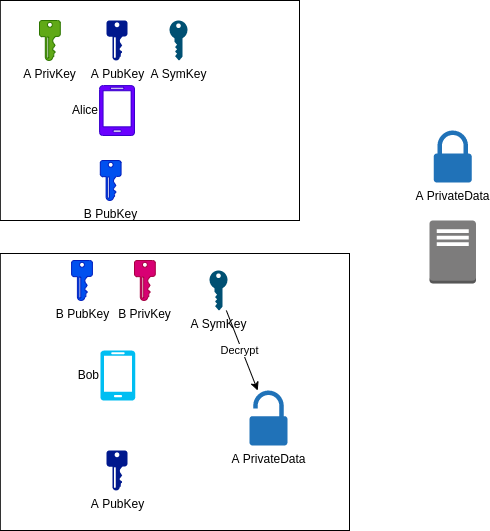

The diagram above was exported from draw.io. Its source (the exported page's mxGraphModel, read from the mxfile embedded in the PNG):
<mxGraphModel dx="856" dy="602" grid="1" gridSize="10" guides="1" tooltips="1" connect="1" arrows="1" fold="1" page="1" pageScale="1" pageWidth="850" pageHeight="1100" math="0" shadow="0">
  <root>
    <mxCell id="0" />
    <mxCell id="1" parent="0" />
    <mxCell id="2" value="" style="rounded=0;whiteSpace=wrap;html=1;fillColor=none;fontColor=default;" parent="1" vertex="1">
      <mxGeometry x="30.8" y="273" width="349.2" height="277" as="geometry" />
    </mxCell>
    <mxCell id="3" value="" style="rounded=0;whiteSpace=wrap;html=1;fillColor=none;fontColor=default;" parent="1" vertex="1">
      <mxGeometry x="30.8" y="20" width="299.2" height="220" as="geometry" />
    </mxCell>
    <mxCell id="4" value="" style="outlineConnect=0;dashed=0;verticalLabelPosition=bottom;verticalAlign=top;align=center;html=1;shape=mxgraph.aws3.traditional_server;fillColor=#7D7C7C;gradientColor=none;fontColor=default;" parent="1" vertex="1">
      <mxGeometry x="460" y="240" width="46.5" height="63" as="geometry" />
    </mxCell>
    <mxCell id="5" value="Bob" style="verticalLabelPosition=middle;html=1;verticalAlign=middle;align=right;strokeColor=none;fillColor=#00BEF2;shape=mxgraph.azure.mobile;pointerEvents=1;labelPosition=left;fontColor=default;" parent="1" vertex="1">
      <mxGeometry x="130.8" y="370" width="35" height="50" as="geometry" />
    </mxCell>
    <mxCell id="6" value="Alice" style="verticalLabelPosition=middle;html=1;verticalAlign=middle;align=right;strokeColor=#3700CC;fillColor=#6a00ff;shape=mxgraph.azure.mobile;pointerEvents=1;fontColor=default;labelPosition=left;" parent="1" vertex="1">
      <mxGeometry x="130.00000000000003" y="105" width="35" height="50" as="geometry" />
    </mxCell>
    <mxCell id="7" value="A PubKey" style="sketch=0;aspect=fixed;pointerEvents=1;shadow=0;dashed=0;html=1;strokeColor=none;labelPosition=center;verticalLabelPosition=bottom;verticalAlign=top;align=center;fillColor=#00188D;shape=mxgraph.mscae.enterprise.key_permissions;fontColor=default;" parent="1" vertex="1">
      <mxGeometry x="137.1" y="40" width="20.8" height="40" as="geometry" />
    </mxCell>
    <mxCell id="8" value="A SymKey" style="points=[[0,0.5,0],[0.24,0,0],[0.5,0.28,0],[0.995,0.475,0],[0.5,0.72,0],[0.24,1,0]];verticalLabelPosition=bottom;sketch=0;html=1;verticalAlign=top;aspect=fixed;align=center;pointerEvents=1;shape=mxgraph.cisco19.key;fillColor=#005073;strokeColor=none;rotation=0;direction=south;fontColor=default;" parent="1" vertex="1">
      <mxGeometry x="200" y="40" width="18" height="40" as="geometry" />
    </mxCell>
    <mxCell id="10" value="A PrivateData" style="sketch=0;pointerEvents=1;shadow=0;dashed=0;html=1;strokeColor=none;labelPosition=center;verticalLabelPosition=bottom;verticalAlign=top;outlineConnect=0;align=center;shape=mxgraph.office.security.lock_protected;fillColor=#2072B8;fontColor=default;" parent="1" vertex="1">
      <mxGeometry x="464.25" y="150" width="38" height="52" as="geometry" />
    </mxCell>
    <mxCell id="11" value="A PubKey" style="sketch=0;aspect=fixed;pointerEvents=1;shadow=0;dashed=0;html=1;strokeColor=none;labelPosition=center;verticalLabelPosition=bottom;verticalAlign=top;align=center;fillColor=#00188D;shape=mxgraph.mscae.enterprise.key_permissions;fontColor=default;" parent="1" vertex="1">
      <mxGeometry x="137.1" y="470" width="20.8" height="40" as="geometry" />
    </mxCell>
    <mxCell id="12" value="B PubKey" style="sketch=0;aspect=fixed;pointerEvents=1;shadow=0;dashed=0;html=1;strokeColor=#001DBC;labelPosition=center;verticalLabelPosition=bottom;verticalAlign=top;align=center;fillColor=#0050ef;shape=mxgraph.mscae.enterprise.key_permissions;fontColor=default;" parent="1" vertex="1">
      <mxGeometry x="102.1" y="280" width="20.8" height="40" as="geometry" />
    </mxCell>
    <mxCell id="13" value="A PrivKey" style="sketch=0;aspect=fixed;pointerEvents=1;shadow=0;dashed=0;html=1;strokeColor=#2D7600;labelPosition=center;verticalLabelPosition=bottom;verticalAlign=top;align=center;fillColor=#60a917;shape=mxgraph.mscae.enterprise.key_permissions;fontColor=default;" parent="1" vertex="1">
      <mxGeometry x="70" y="40" width="20.8" height="40" as="geometry" />
    </mxCell>
    <mxCell id="14" value="B PrivKey" style="sketch=0;aspect=fixed;pointerEvents=1;shadow=0;dashed=0;html=1;strokeColor=#A50040;labelPosition=center;verticalLabelPosition=bottom;verticalAlign=top;align=center;fillColor=#d80073;shape=mxgraph.mscae.enterprise.key_permissions;fontColor=default;" parent="1" vertex="1">
      <mxGeometry x="165" y="280" width="20.8" height="40" as="geometry" />
    </mxCell>
    <mxCell id="15" value="B PubKey" style="sketch=0;aspect=fixed;pointerEvents=1;shadow=0;dashed=0;html=1;strokeColor=#001DBC;labelPosition=center;verticalLabelPosition=bottom;verticalAlign=top;align=center;fillColor=#0050ef;shape=mxgraph.mscae.enterprise.key_permissions;fontColor=default;" parent="1" vertex="1">
      <mxGeometry x="130.79999999999998" y="180" width="20.8" height="40" as="geometry" />
    </mxCell>
    <mxCell id="22" style="edgeStyle=none;html=1;fontColor=default;" parent="1" source="16" target="19" edge="1">
      <mxGeometry relative="1" as="geometry" />
    </mxCell>
    <mxCell id="23" value="Decrypt" style="edgeLabel;html=1;align=center;verticalAlign=middle;resizable=0;points=[];fontColor=default;" parent="22" vertex="1" connectable="0">
      <mxGeometry x="0.5871" y="-1" relative="1" as="geometry">
        <mxPoint x="-11" y="-24" as="offset" />
      </mxGeometry>
    </mxCell>
    <mxCell id="16" value="A SymKey" style="points=[[0,0.5,0],[0.24,0,0],[0.5,0.28,0],[0.995,0.475,0],[0.5,0.72,0],[0.24,1,0]];verticalLabelPosition=bottom;sketch=0;html=1;verticalAlign=top;aspect=fixed;align=center;pointerEvents=1;shape=mxgraph.cisco19.key;fillColor=#005073;strokeColor=none;rotation=0;direction=south;fontColor=default;" parent="1" vertex="1">
      <mxGeometry x="240" y="290" width="18" height="40" as="geometry" />
    </mxCell>
    <mxCell id="19" value="&lt;span style=&quot;font-family: &amp;#34;helvetica&amp;#34; ; font-size: 12px ; font-style: normal ; font-weight: 400 ; letter-spacing: normal ; text-align: center ; text-indent: 0px ; text-transform: none ; word-spacing: 0px ; display: inline ; float: none&quot;&gt;A PrivateData&lt;/span&gt;" style="sketch=0;pointerEvents=1;shadow=0;dashed=0;html=1;strokeColor=none;labelPosition=center;verticalLabelPosition=bottom;verticalAlign=top;outlineConnect=0;align=center;shape=mxgraph.office.security.lock_unprotected;fillColor=#2072B8;fontColor=default;" parent="1" vertex="1">
      <mxGeometry x="280" y="410" width="38" height="55" as="geometry" />
    </mxCell>
  </root>
</mxGraphModel>